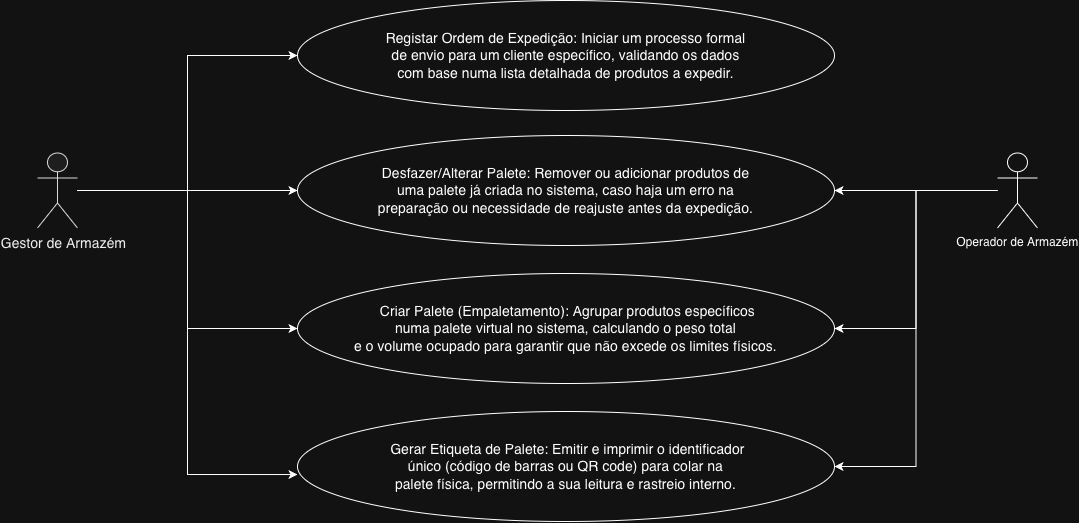

The diagram above was exported from draw.io. Its source (the exported page's mxGraphModel, read from the mxfile embedded in the PNG):
<mxGraphModel dx="1397" dy="964" grid="1" gridSize="10" guides="1" tooltips="1" connect="1" arrows="1" fold="1" page="1" pageScale="1" pageWidth="827" pageHeight="1169" math="0" shadow="0">
  <root>
    <mxCell id="0" />
    <mxCell id="1" parent="0" />
    <UserObject label="" plantUmlData="{&#10;  &quot;data&quot;: &quot;@startuml\nleft to right direction\nskinparam usecase {\n  BackgroundColor transparent\n}\n\nactor \&quot;Gestor de Armazém\&quot; as Gestor\n\npackage \&quot;Módulo 2: Processamento e Empaletamento\&quot; {\n  \n  usecase \&quot;UC04 - Registar Ordem de Expedição: Iniciar um processo formal\\nde envio para um cliente específico, validando os dados\\ncom base numa lista detalhada de produtos a expedir.\&quot; as UC04\n\n  usecase \&quot;UC05 - Criar Palete (Empaletamento): Agrupar produtos específicos\\nnuma palete virtual no sistema, calculando o peso total\\ne o volume ocupado para garantir que não excede os limites físicos.\&quot; as UC05\n\n  usecase \&quot;UC06 - Gerar Etiqueta de Palete: Emitir e imprimir o identificador\\núnico (código de barras ou QR code) para colar na\\npalete física, permitindo a sua leitura e rastreio interno.\&quot; as UC06\n\n  usecase \&quot;UC07 - Desfazer/Alterar Palete: Remover ou adicionar produtos de\\numa palete já criada no sistema, caso haja um erro na\\npreparação ou necessidade de reajuste antes da expedição.\&quot; as UC07\n\n}\n\nGestor --&gt; UC04\nGestor --&gt; UC05\nGestor --&gt; UC06\nGestor --&gt; UC07\n\n@enduml&quot;,&#10;  &quot;config&quot;: null&#10;}" id="10cMM9zHrZXTDbsE0JCe-106">
      <mxCell connectable="0" parent="1" style="group;transparentBounds=1;editIcon=1;lockedGroup=0;groupPadding=10;" vertex="1">
        <mxGeometry as="geometry" />
      </mxCell>
    </UserObject>
    <UserObject label="" plantUmlId="actor_5" plantUmlBaseStyle="shape=umlActor;html=1;fillColor=#F1F1F1;strokeColor=#181818;fontColor=#000000;fontSize=14;" plantUmlBaseValue="" id="10cMM9zHrZXTDbsE0JCe-112">
      <mxCell parent="10cMM9zHrZXTDbsE0JCe-106" style="shape=umlActor;html=1;fillColor=#F1F1F1;strokeColor=#181818;fontColor=#000000;fontSize=14;" vertex="1">
        <mxGeometry height="75" width="40" x="90" y="212.5" as="geometry" />
      </mxCell>
    </UserObject>
    <UserObject label="Gestor de Armazém" plantUmlId="actorlbl_6" plantUmlBaseStyle="text;html=1;align=center;verticalAlign=top;fontColor=#000000;fontSize=14;" plantUmlBaseValue="Gestor de Armazém" id="10cMM9zHrZXTDbsE0JCe-113">
      <mxCell parent="10cMM9zHrZXTDbsE0JCe-106" style="text;html=1;align=center;verticalAlign=top;fontColor=#000000;fontSize=14;" vertex="1">
        <mxGeometry height="17" width="51" x="90" y="287.5" as="geometry" />
      </mxCell>
    </UserObject>
    <mxCell id="Vr_KB-bpMy7N6Y4oIVGA-1" parent="10cMM9zHrZXTDbsE0JCe-106" style="shape=umlActor;verticalLabelPosition=bottom;verticalAlign=top;html=1;" value="Operador de Armazém&lt;div&gt;&lt;br&gt;&lt;/div&gt;" vertex="1">
      <mxGeometry height="75" width="40" x="1050" y="212.5" as="geometry" />
    </mxCell>
    <mxCell id="10cMM9zHrZXTDbsE0JCe-124" parent="1" style="ellipse;whiteSpace=wrap;html=1;" value="&lt;span style=&quot;background-color: light-dark(#ffffff, var(--ge-dark-color, #121212)); color: light-dark(rgb(237, 237, 237), rgb(255, 255, 255));&quot;&gt;&lt;span style=&quot;caret-color: rgb(237, 237, 237); font-size: 14px;&quot;&gt;&amp;nbsp;Gerar Etiqueta de Palete: Emitir e imprimir o identificador&lt;/span&gt;&lt;br style=&quot;caret-color: rgb(237, 237, 237); font-size: 14px;&quot;&gt;&lt;span style=&quot;caret-color: rgb(237, 237, 237); font-size: 14px;&quot;&gt;único (código de barras ou QR code) para colar na&lt;/span&gt;&lt;br style=&quot;caret-color: rgb(237, 237, 237); font-size: 14px;&quot;&gt;&lt;span style=&quot;caret-color: rgb(237, 237, 237); font-size: 14px;&quot;&gt;palete física, permitindo a sua leitura e rastreio interno.&lt;/span&gt;&lt;/span&gt;" vertex="1">
      <mxGeometry height="110" width="537" x="350" y="471" as="geometry" />
    </mxCell>
    <mxCell id="10cMM9zHrZXTDbsE0JCe-125" parent="1" style="ellipse;whiteSpace=wrap;html=1;" value="&lt;span style=&quot;color: light-dark(rgb(237, 237, 237), rgb(255, 255, 255));&quot;&gt;&lt;span style=&quot;caret-color: rgb(237, 237, 237); font-size: 14px;&quot;&gt;&amp;nbsp;Criar Palete (Empaletamento): Agrupar produtos específicos&lt;/span&gt;&lt;br style=&quot;caret-color: rgb(237, 237, 237); font-size: 14px;&quot;&gt;&lt;span style=&quot;caret-color: rgb(237, 237, 237); font-size: 14px;&quot;&gt;numa palete virtual no sistema, calculando o peso total&lt;/span&gt;&lt;br style=&quot;caret-color: rgb(237, 237, 237); font-size: 14px;&quot;&gt;&lt;span style=&quot;caret-color: rgb(237, 237, 237); font-size: 14px;&quot;&gt;e o volume ocupado para garantir que não excede os limites físicos.&lt;/span&gt;&lt;/span&gt;" vertex="1">
      <mxGeometry height="110" width="537" x="350" y="333" as="geometry" />
    </mxCell>
    <mxCell id="10cMM9zHrZXTDbsE0JCe-126" parent="1" style="ellipse;whiteSpace=wrap;html=1;" value="&lt;span style=&quot;color: light-dark(rgb(237, 237, 237), rgb(255, 255, 255));&quot;&gt;&lt;span style=&quot;caret-color: rgb(237, 237, 237); font-size: 14px;&quot;&gt;Registar Ordem de Expedição: Iniciar um processo formal&lt;/span&gt;&lt;br style=&quot;caret-color: rgb(237, 237, 237); font-size: 14px;&quot;&gt;&lt;span style=&quot;caret-color: rgb(237, 237, 237); font-size: 14px;&quot;&gt;de envio para um cliente específico, validando os dados&lt;/span&gt;&lt;br style=&quot;caret-color: rgb(237, 237, 237); font-size: 14px;&quot;&gt;&lt;span style=&quot;caret-color: rgb(237, 237, 237); font-size: 14px;&quot;&gt;com base numa lista detalhada de produtos a expedir.&lt;/span&gt;&lt;/span&gt;" vertex="1">
      <mxGeometry height="110" width="537" x="350" y="60" as="geometry" />
    </mxCell>
    <mxCell id="10cMM9zHrZXTDbsE0JCe-127" parent="1" style="ellipse;whiteSpace=wrap;html=1;" value="&lt;span style=&quot;color: light-dark(rgb(237, 237, 237), rgb(255, 255, 255));&quot;&gt;&lt;span style=&quot;caret-color: rgb(237, 237, 237); font-size: 14px;&quot;&gt;Desfazer/Alterar Palete: Remover ou adicionar produtos de&lt;/span&gt;&lt;br style=&quot;caret-color: rgb(237, 237, 237); font-size: 14px;&quot;&gt;&lt;span style=&quot;caret-color: rgb(237, 237, 237); font-size: 14px;&quot;&gt;uma palete já criada no sistema, caso haja um erro na&lt;/span&gt;&lt;br style=&quot;caret-color: rgb(237, 237, 237); font-size: 14px;&quot;&gt;&lt;span style=&quot;caret-color: rgb(237, 237, 237); font-size: 14px;&quot;&gt;preparação ou necessidade de reajuste antes da expedição.&lt;/span&gt;&lt;/span&gt;" vertex="1">
      <mxGeometry height="110" width="537" x="350" y="195" as="geometry" />
    </mxCell>
    <mxCell id="Vr_KB-bpMy7N6Y4oIVGA-9" edge="1" parent="1" source="10cMM9zHrZXTDbsE0JCe-112" style="edgeStyle=orthogonalEdgeStyle;rounded=0;orthogonalLoop=1;jettySize=auto;html=1;entryX=0;entryY=0.5;entryDx=0;entryDy=0;" target="10cMM9zHrZXTDbsE0JCe-126">
      <mxGeometry relative="1" as="geometry" />
    </mxCell>
    <mxCell id="Vr_KB-bpMy7N6Y4oIVGA-10" edge="1" parent="1" source="10cMM9zHrZXTDbsE0JCe-112" style="edgeStyle=orthogonalEdgeStyle;rounded=0;orthogonalLoop=1;jettySize=auto;html=1;entryX=0;entryY=0.573;entryDx=0;entryDy=0;entryPerimeter=0;" target="10cMM9zHrZXTDbsE0JCe-124">
      <mxGeometry relative="1" as="geometry" />
    </mxCell>
    <mxCell id="Vr_KB-bpMy7N6Y4oIVGA-11" edge="1" parent="1" source="10cMM9zHrZXTDbsE0JCe-112" style="edgeStyle=orthogonalEdgeStyle;rounded=0;orthogonalLoop=1;jettySize=auto;html=1;entryX=0;entryY=0.5;entryDx=0;entryDy=0;" target="10cMM9zHrZXTDbsE0JCe-127">
      <mxGeometry relative="1" as="geometry" />
    </mxCell>
    <mxCell id="Vr_KB-bpMy7N6Y4oIVGA-12" edge="1" parent="1" source="10cMM9zHrZXTDbsE0JCe-112" style="edgeStyle=orthogonalEdgeStyle;rounded=0;orthogonalLoop=1;jettySize=auto;html=1;entryX=0;entryY=0.5;entryDx=0;entryDy=0;" target="10cMM9zHrZXTDbsE0JCe-125">
      <mxGeometry relative="1" as="geometry" />
    </mxCell>
    <mxCell id="Vr_KB-bpMy7N6Y4oIVGA-16" edge="1" parent="1" source="Vr_KB-bpMy7N6Y4oIVGA-1" style="edgeStyle=orthogonalEdgeStyle;rounded=0;orthogonalLoop=1;jettySize=auto;html=1;entryX=1;entryY=0.5;entryDx=0;entryDy=0;" target="10cMM9zHrZXTDbsE0JCe-127">
      <mxGeometry relative="1" as="geometry" />
    </mxCell>
    <mxCell id="Vr_KB-bpMy7N6Y4oIVGA-17" edge="1" parent="1" source="Vr_KB-bpMy7N6Y4oIVGA-1" style="edgeStyle=orthogonalEdgeStyle;rounded=0;orthogonalLoop=1;jettySize=auto;html=1;entryX=1;entryY=0.5;entryDx=0;entryDy=0;" target="10cMM9zHrZXTDbsE0JCe-124">
      <mxGeometry relative="1" as="geometry" />
    </mxCell>
    <mxCell id="Vr_KB-bpMy7N6Y4oIVGA-18" edge="1" parent="1" source="Vr_KB-bpMy7N6Y4oIVGA-1" style="edgeStyle=orthogonalEdgeStyle;rounded=0;orthogonalLoop=1;jettySize=auto;html=1;entryX=1;entryY=0.5;entryDx=0;entryDy=0;" target="10cMM9zHrZXTDbsE0JCe-125">
      <mxGeometry relative="1" as="geometry" />
    </mxCell>
  </root>
</mxGraphModel>